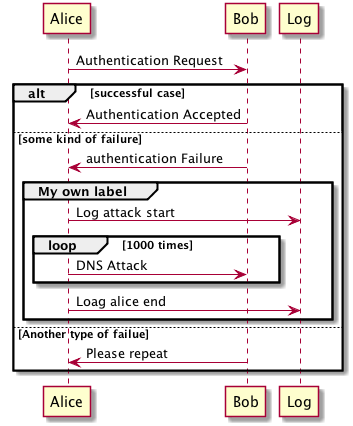

The diagram above was rendered by PlantUML. Its source (embedded in the PNG):
@startuml
Alice -> Bob : Authentication Request
alt successful case
  Bob -> Alice : Authentication Accepted
else some kind of failure
  Bob -> Alice : authentication Failure
  group My own label
    Alice -> Log : Log attack start
    loop 1000 times
      Alice -> Bob : DNS Attack
    end
    Alice -> Log : Loag alice end
  end
else Another type of failue
  Bob -> Alice : Please repeat
end
@enduml